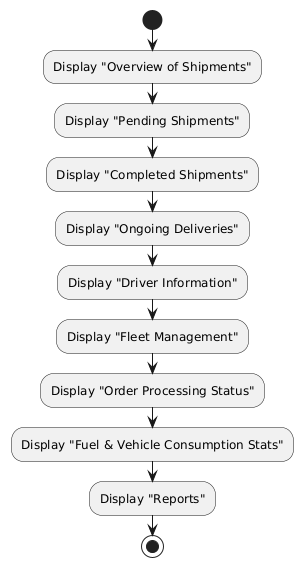

The diagram above was rendered by PlantUML. Its source (embedded in the PNG):
@startuml
start

:Display "Overview of Shipments";
:Display "Pending Shipments";
:Display "Completed Shipments";
:Display "Ongoing Deliveries";
:Display "Driver Information";
:Display "Fleet Management";
:Display "Order Processing Status";
:Display "Fuel & Vehicle Consumption Stats";
:Display "Reports";

stop
@enduml